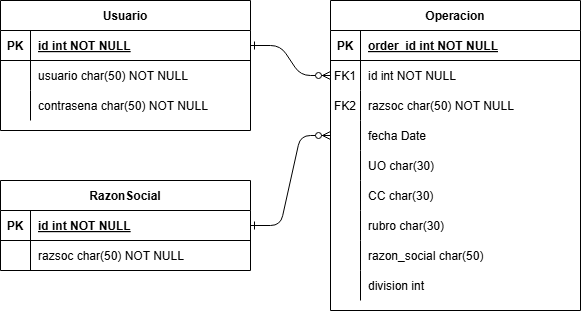

The diagram above was exported from draw.io. Its source (the exported page's mxGraphModel, read from the mxfile embedded in the PNG):
<mxGraphModel dx="1674" dy="746" grid="1" gridSize="10" guides="1" tooltips="1" connect="1" arrows="1" fold="1" page="1" pageScale="1" pageWidth="850" pageHeight="1100" math="0" shadow="0" extFonts="Permanent Marker^https://fonts.googleapis.com/css?family=Permanent+Marker">
  <root>
    <mxCell id="0" />
    <mxCell id="1" parent="0" />
    <mxCell id="C-vyLk0tnHw3VtMMgP7b-1" value="" style="edgeStyle=entityRelationEdgeStyle;endArrow=ERzeroToMany;startArrow=ERone;endFill=1;startFill=0;" parent="1" source="C-vyLk0tnHw3VtMMgP7b-24" target="C-vyLk0tnHw3VtMMgP7b-6" edge="1">
      <mxGeometry width="100" height="100" relative="1" as="geometry">
        <mxPoint x="340" y="720" as="sourcePoint" />
        <mxPoint x="440" y="620" as="targetPoint" />
      </mxGeometry>
    </mxCell>
    <mxCell id="C-vyLk0tnHw3VtMMgP7b-2" value="Operacion" style="shape=table;startSize=30;container=1;collapsible=1;childLayout=tableLayout;fixedRows=1;rowLines=0;fontStyle=1;align=center;resizeLast=1;" parent="1" vertex="1">
      <mxGeometry x="450" y="120" width="250" height="310" as="geometry" />
    </mxCell>
    <mxCell id="C-vyLk0tnHw3VtMMgP7b-3" value="" style="shape=partialRectangle;collapsible=0;dropTarget=0;pointerEvents=0;fillColor=none;points=[[0,0.5],[1,0.5]];portConstraint=eastwest;top=0;left=0;right=0;bottom=1;" parent="C-vyLk0tnHw3VtMMgP7b-2" vertex="1">
      <mxGeometry y="30" width="250" height="30" as="geometry" />
    </mxCell>
    <mxCell id="C-vyLk0tnHw3VtMMgP7b-4" value="PK" style="shape=partialRectangle;overflow=hidden;connectable=0;fillColor=none;top=0;left=0;bottom=0;right=0;fontStyle=1;" parent="C-vyLk0tnHw3VtMMgP7b-3" vertex="1">
      <mxGeometry width="30" height="30" as="geometry">
        <mxRectangle width="30" height="30" as="alternateBounds" />
      </mxGeometry>
    </mxCell>
    <mxCell id="C-vyLk0tnHw3VtMMgP7b-5" value="order_id int NOT NULL " style="shape=partialRectangle;overflow=hidden;connectable=0;fillColor=none;top=0;left=0;bottom=0;right=0;align=left;spacingLeft=6;fontStyle=5;" parent="C-vyLk0tnHw3VtMMgP7b-3" vertex="1">
      <mxGeometry x="30" width="220" height="30" as="geometry">
        <mxRectangle width="220" height="30" as="alternateBounds" />
      </mxGeometry>
    </mxCell>
    <mxCell id="C-vyLk0tnHw3VtMMgP7b-6" value="" style="shape=partialRectangle;collapsible=0;dropTarget=0;pointerEvents=0;fillColor=none;points=[[0,0.5],[1,0.5]];portConstraint=eastwest;top=0;left=0;right=0;bottom=0;" parent="C-vyLk0tnHw3VtMMgP7b-2" vertex="1">
      <mxGeometry y="60" width="250" height="30" as="geometry" />
    </mxCell>
    <mxCell id="C-vyLk0tnHw3VtMMgP7b-7" value="FK1" style="shape=partialRectangle;overflow=hidden;connectable=0;fillColor=none;top=0;left=0;bottom=0;right=0;" parent="C-vyLk0tnHw3VtMMgP7b-6" vertex="1">
      <mxGeometry width="30" height="30" as="geometry">
        <mxRectangle width="30" height="30" as="alternateBounds" />
      </mxGeometry>
    </mxCell>
    <mxCell id="C-vyLk0tnHw3VtMMgP7b-8" value="id int NOT NULL" style="shape=partialRectangle;overflow=hidden;connectable=0;fillColor=none;top=0;left=0;bottom=0;right=0;align=left;spacingLeft=6;" parent="C-vyLk0tnHw3VtMMgP7b-6" vertex="1">
      <mxGeometry x="30" width="220" height="30" as="geometry">
        <mxRectangle width="220" height="30" as="alternateBounds" />
      </mxGeometry>
    </mxCell>
    <mxCell id="POi-kYfWrHiqVKlpbfCU-11" value="" style="shape=partialRectangle;collapsible=0;dropTarget=0;pointerEvents=0;fillColor=none;points=[[0,0.5],[1,0.5]];portConstraint=eastwest;top=0;left=0;right=0;bottom=0;" vertex="1" parent="C-vyLk0tnHw3VtMMgP7b-2">
      <mxGeometry y="90" width="250" height="30" as="geometry" />
    </mxCell>
    <mxCell id="POi-kYfWrHiqVKlpbfCU-12" value="FK2" style="shape=partialRectangle;overflow=hidden;connectable=0;fillColor=none;top=0;left=0;bottom=0;right=0;" vertex="1" parent="POi-kYfWrHiqVKlpbfCU-11">
      <mxGeometry width="30" height="30" as="geometry">
        <mxRectangle width="30" height="30" as="alternateBounds" />
      </mxGeometry>
    </mxCell>
    <mxCell id="POi-kYfWrHiqVKlpbfCU-13" value="razsoc char(50) NOT NULL" style="shape=partialRectangle;overflow=hidden;connectable=0;fillColor=none;top=0;left=0;bottom=0;right=0;align=left;spacingLeft=6;" vertex="1" parent="POi-kYfWrHiqVKlpbfCU-11">
      <mxGeometry x="30" width="220" height="30" as="geometry">
        <mxRectangle width="220" height="30" as="alternateBounds" />
      </mxGeometry>
    </mxCell>
    <mxCell id="C-vyLk0tnHw3VtMMgP7b-9" value="" style="shape=partialRectangle;collapsible=0;dropTarget=0;pointerEvents=0;fillColor=none;points=[[0,0.5],[1,0.5]];portConstraint=eastwest;top=0;left=0;right=0;bottom=0;" parent="C-vyLk0tnHw3VtMMgP7b-2" vertex="1">
      <mxGeometry y="120" width="250" height="30" as="geometry" />
    </mxCell>
    <mxCell id="C-vyLk0tnHw3VtMMgP7b-10" value="" style="shape=partialRectangle;overflow=hidden;connectable=0;fillColor=none;top=0;left=0;bottom=0;right=0;" parent="C-vyLk0tnHw3VtMMgP7b-9" vertex="1">
      <mxGeometry width="30" height="30" as="geometry">
        <mxRectangle width="30" height="30" as="alternateBounds" />
      </mxGeometry>
    </mxCell>
    <mxCell id="C-vyLk0tnHw3VtMMgP7b-11" value="fecha Date " style="shape=partialRectangle;overflow=hidden;connectable=0;fillColor=none;top=0;left=0;bottom=0;right=0;align=left;spacingLeft=6;" parent="C-vyLk0tnHw3VtMMgP7b-9" vertex="1">
      <mxGeometry x="30" width="220" height="30" as="geometry">
        <mxRectangle width="220" height="30" as="alternateBounds" />
      </mxGeometry>
    </mxCell>
    <mxCell id="RZlu-WTaN5drtzkt-xYo-4" value="" style="shape=partialRectangle;collapsible=0;dropTarget=0;pointerEvents=0;fillColor=none;points=[[0,0.5],[1,0.5]];portConstraint=eastwest;top=0;left=0;right=0;bottom=0;" parent="C-vyLk0tnHw3VtMMgP7b-2" vertex="1">
      <mxGeometry y="150" width="250" height="30" as="geometry" />
    </mxCell>
    <mxCell id="RZlu-WTaN5drtzkt-xYo-5" value="" style="shape=partialRectangle;overflow=hidden;connectable=0;fillColor=none;top=0;left=0;bottom=0;right=0;" parent="RZlu-WTaN5drtzkt-xYo-4" vertex="1">
      <mxGeometry width="30" height="30" as="geometry">
        <mxRectangle width="30" height="30" as="alternateBounds" />
      </mxGeometry>
    </mxCell>
    <mxCell id="RZlu-WTaN5drtzkt-xYo-6" value="UO char(30)" style="shape=partialRectangle;overflow=hidden;connectable=0;fillColor=none;top=0;left=0;bottom=0;right=0;align=left;spacingLeft=6;" parent="RZlu-WTaN5drtzkt-xYo-4" vertex="1">
      <mxGeometry x="30" width="220" height="30" as="geometry">
        <mxRectangle width="220" height="30" as="alternateBounds" />
      </mxGeometry>
    </mxCell>
    <mxCell id="RZlu-WTaN5drtzkt-xYo-7" value="" style="shape=partialRectangle;collapsible=0;dropTarget=0;pointerEvents=0;fillColor=none;points=[[0,0.5],[1,0.5]];portConstraint=eastwest;top=0;left=0;right=0;bottom=0;" parent="C-vyLk0tnHw3VtMMgP7b-2" vertex="1">
      <mxGeometry y="180" width="250" height="30" as="geometry" />
    </mxCell>
    <mxCell id="RZlu-WTaN5drtzkt-xYo-8" value="" style="shape=partialRectangle;overflow=hidden;connectable=0;fillColor=none;top=0;left=0;bottom=0;right=0;" parent="RZlu-WTaN5drtzkt-xYo-7" vertex="1">
      <mxGeometry width="30" height="30" as="geometry">
        <mxRectangle width="30" height="30" as="alternateBounds" />
      </mxGeometry>
    </mxCell>
    <mxCell id="RZlu-WTaN5drtzkt-xYo-9" value="CC char(30)" style="shape=partialRectangle;overflow=hidden;connectable=0;fillColor=none;top=0;left=0;bottom=0;right=0;align=left;spacingLeft=6;" parent="RZlu-WTaN5drtzkt-xYo-7" vertex="1">
      <mxGeometry x="30" width="220" height="30" as="geometry">
        <mxRectangle width="220" height="30" as="alternateBounds" />
      </mxGeometry>
    </mxCell>
    <mxCell id="RZlu-WTaN5drtzkt-xYo-10" value="" style="shape=partialRectangle;collapsible=0;dropTarget=0;pointerEvents=0;fillColor=none;points=[[0,0.5],[1,0.5]];portConstraint=eastwest;top=0;left=0;right=0;bottom=0;" parent="C-vyLk0tnHw3VtMMgP7b-2" vertex="1">
      <mxGeometry y="210" width="250" height="30" as="geometry" />
    </mxCell>
    <mxCell id="RZlu-WTaN5drtzkt-xYo-11" value="" style="shape=partialRectangle;overflow=hidden;connectable=0;fillColor=none;top=0;left=0;bottom=0;right=0;" parent="RZlu-WTaN5drtzkt-xYo-10" vertex="1">
      <mxGeometry width="30" height="30" as="geometry">
        <mxRectangle width="30" height="30" as="alternateBounds" />
      </mxGeometry>
    </mxCell>
    <mxCell id="RZlu-WTaN5drtzkt-xYo-12" value="rubro char(30)" style="shape=partialRectangle;overflow=hidden;connectable=0;fillColor=none;top=0;left=0;bottom=0;right=0;align=left;spacingLeft=6;" parent="RZlu-WTaN5drtzkt-xYo-10" vertex="1">
      <mxGeometry x="30" width="220" height="30" as="geometry">
        <mxRectangle width="220" height="30" as="alternateBounds" />
      </mxGeometry>
    </mxCell>
    <mxCell id="RZlu-WTaN5drtzkt-xYo-13" value="" style="shape=partialRectangle;collapsible=0;dropTarget=0;pointerEvents=0;fillColor=none;points=[[0,0.5],[1,0.5]];portConstraint=eastwest;top=0;left=0;right=0;bottom=0;" parent="C-vyLk0tnHw3VtMMgP7b-2" vertex="1">
      <mxGeometry y="240" width="250" height="30" as="geometry" />
    </mxCell>
    <mxCell id="RZlu-WTaN5drtzkt-xYo-14" value="" style="shape=partialRectangle;overflow=hidden;connectable=0;fillColor=none;top=0;left=0;bottom=0;right=0;" parent="RZlu-WTaN5drtzkt-xYo-13" vertex="1">
      <mxGeometry width="30" height="30" as="geometry">
        <mxRectangle width="30" height="30" as="alternateBounds" />
      </mxGeometry>
    </mxCell>
    <mxCell id="RZlu-WTaN5drtzkt-xYo-15" value="razon_social char(50)" style="shape=partialRectangle;overflow=hidden;connectable=0;fillColor=none;top=0;left=0;bottom=0;right=0;align=left;spacingLeft=6;" parent="RZlu-WTaN5drtzkt-xYo-13" vertex="1">
      <mxGeometry x="30" width="220" height="30" as="geometry">
        <mxRectangle width="220" height="30" as="alternateBounds" />
      </mxGeometry>
    </mxCell>
    <mxCell id="RZlu-WTaN5drtzkt-xYo-16" value="" style="shape=partialRectangle;collapsible=0;dropTarget=0;pointerEvents=0;fillColor=none;points=[[0,0.5],[1,0.5]];portConstraint=eastwest;top=0;left=0;right=0;bottom=0;" parent="C-vyLk0tnHw3VtMMgP7b-2" vertex="1">
      <mxGeometry y="270" width="250" height="30" as="geometry" />
    </mxCell>
    <mxCell id="RZlu-WTaN5drtzkt-xYo-17" value="" style="shape=partialRectangle;overflow=hidden;connectable=0;fillColor=none;top=0;left=0;bottom=0;right=0;" parent="RZlu-WTaN5drtzkt-xYo-16" vertex="1">
      <mxGeometry width="30" height="30" as="geometry">
        <mxRectangle width="30" height="30" as="alternateBounds" />
      </mxGeometry>
    </mxCell>
    <mxCell id="RZlu-WTaN5drtzkt-xYo-18" value="division int" style="shape=partialRectangle;overflow=hidden;connectable=0;fillColor=none;top=0;left=0;bottom=0;right=0;align=left;spacingLeft=6;" parent="RZlu-WTaN5drtzkt-xYo-16" vertex="1">
      <mxGeometry x="30" width="220" height="30" as="geometry">
        <mxRectangle width="220" height="30" as="alternateBounds" />
      </mxGeometry>
    </mxCell>
    <mxCell id="C-vyLk0tnHw3VtMMgP7b-23" value="Usuario" style="shape=table;startSize=30;container=1;collapsible=1;childLayout=tableLayout;fixedRows=1;rowLines=0;fontStyle=1;align=center;resizeLast=1;" parent="1" vertex="1">
      <mxGeometry x="120" y="120" width="250" height="130" as="geometry" />
    </mxCell>
    <mxCell id="C-vyLk0tnHw3VtMMgP7b-24" value="" style="shape=partialRectangle;collapsible=0;dropTarget=0;pointerEvents=0;fillColor=none;points=[[0,0.5],[1,0.5]];portConstraint=eastwest;top=0;left=0;right=0;bottom=1;" parent="C-vyLk0tnHw3VtMMgP7b-23" vertex="1">
      <mxGeometry y="30" width="250" height="30" as="geometry" />
    </mxCell>
    <mxCell id="C-vyLk0tnHw3VtMMgP7b-25" value="PK" style="shape=partialRectangle;overflow=hidden;connectable=0;fillColor=none;top=0;left=0;bottom=0;right=0;fontStyle=1;" parent="C-vyLk0tnHw3VtMMgP7b-24" vertex="1">
      <mxGeometry width="30" height="30" as="geometry">
        <mxRectangle width="30" height="30" as="alternateBounds" />
      </mxGeometry>
    </mxCell>
    <mxCell id="C-vyLk0tnHw3VtMMgP7b-26" value="id int NOT NULL" style="shape=partialRectangle;overflow=hidden;connectable=0;fillColor=none;top=0;left=0;bottom=0;right=0;align=left;spacingLeft=6;fontStyle=5;" parent="C-vyLk0tnHw3VtMMgP7b-24" vertex="1">
      <mxGeometry x="30" width="220" height="30" as="geometry">
        <mxRectangle width="220" height="30" as="alternateBounds" />
      </mxGeometry>
    </mxCell>
    <mxCell id="RZlu-WTaN5drtzkt-xYo-1" value="" style="shape=partialRectangle;collapsible=0;dropTarget=0;pointerEvents=0;fillColor=none;points=[[0,0.5],[1,0.5]];portConstraint=eastwest;top=0;left=0;right=0;bottom=0;" parent="C-vyLk0tnHw3VtMMgP7b-23" vertex="1">
      <mxGeometry y="60" width="250" height="30" as="geometry" />
    </mxCell>
    <mxCell id="RZlu-WTaN5drtzkt-xYo-2" value="" style="shape=partialRectangle;overflow=hidden;connectable=0;fillColor=none;top=0;left=0;bottom=0;right=0;" parent="RZlu-WTaN5drtzkt-xYo-1" vertex="1">
      <mxGeometry width="30" height="30" as="geometry">
        <mxRectangle width="30" height="30" as="alternateBounds" />
      </mxGeometry>
    </mxCell>
    <mxCell id="RZlu-WTaN5drtzkt-xYo-3" value="usuario char(50) NOT NULL" style="shape=partialRectangle;overflow=hidden;connectable=0;fillColor=none;top=0;left=0;bottom=0;right=0;align=left;spacingLeft=6;" parent="RZlu-WTaN5drtzkt-xYo-1" vertex="1">
      <mxGeometry x="30" width="220" height="30" as="geometry">
        <mxRectangle width="220" height="30" as="alternateBounds" />
      </mxGeometry>
    </mxCell>
    <mxCell id="C-vyLk0tnHw3VtMMgP7b-27" value="" style="shape=partialRectangle;collapsible=0;dropTarget=0;pointerEvents=0;fillColor=none;points=[[0,0.5],[1,0.5]];portConstraint=eastwest;top=0;left=0;right=0;bottom=0;" parent="C-vyLk0tnHw3VtMMgP7b-23" vertex="1">
      <mxGeometry y="90" width="250" height="30" as="geometry" />
    </mxCell>
    <mxCell id="C-vyLk0tnHw3VtMMgP7b-28" value="" style="shape=partialRectangle;overflow=hidden;connectable=0;fillColor=none;top=0;left=0;bottom=0;right=0;" parent="C-vyLk0tnHw3VtMMgP7b-27" vertex="1">
      <mxGeometry width="30" height="30" as="geometry">
        <mxRectangle width="30" height="30" as="alternateBounds" />
      </mxGeometry>
    </mxCell>
    <mxCell id="C-vyLk0tnHw3VtMMgP7b-29" value="contrasena char(50) NOT NULL" style="shape=partialRectangle;overflow=hidden;connectable=0;fillColor=none;top=0;left=0;bottom=0;right=0;align=left;spacingLeft=6;" parent="C-vyLk0tnHw3VtMMgP7b-27" vertex="1">
      <mxGeometry x="30" width="220" height="30" as="geometry">
        <mxRectangle width="220" height="30" as="alternateBounds" />
      </mxGeometry>
    </mxCell>
    <mxCell id="POi-kYfWrHiqVKlpbfCU-1" value="RazonSocial" style="shape=table;startSize=30;container=1;collapsible=1;childLayout=tableLayout;fixedRows=1;rowLines=0;fontStyle=1;align=center;resizeLast=1;" vertex="1" parent="1">
      <mxGeometry x="120" y="300" width="250" height="90" as="geometry" />
    </mxCell>
    <mxCell id="POi-kYfWrHiqVKlpbfCU-2" value="" style="shape=partialRectangle;collapsible=0;dropTarget=0;pointerEvents=0;fillColor=none;points=[[0,0.5],[1,0.5]];portConstraint=eastwest;top=0;left=0;right=0;bottom=1;" vertex="1" parent="POi-kYfWrHiqVKlpbfCU-1">
      <mxGeometry y="30" width="250" height="30" as="geometry" />
    </mxCell>
    <mxCell id="POi-kYfWrHiqVKlpbfCU-3" value="PK" style="shape=partialRectangle;overflow=hidden;connectable=0;fillColor=none;top=0;left=0;bottom=0;right=0;fontStyle=1;" vertex="1" parent="POi-kYfWrHiqVKlpbfCU-2">
      <mxGeometry width="30" height="30" as="geometry">
        <mxRectangle width="30" height="30" as="alternateBounds" />
      </mxGeometry>
    </mxCell>
    <mxCell id="POi-kYfWrHiqVKlpbfCU-4" value="id int NOT NULL" style="shape=partialRectangle;overflow=hidden;connectable=0;fillColor=none;top=0;left=0;bottom=0;right=0;align=left;spacingLeft=6;fontStyle=5;" vertex="1" parent="POi-kYfWrHiqVKlpbfCU-2">
      <mxGeometry x="30" width="220" height="30" as="geometry">
        <mxRectangle width="220" height="30" as="alternateBounds" />
      </mxGeometry>
    </mxCell>
    <mxCell id="POi-kYfWrHiqVKlpbfCU-5" value="" style="shape=partialRectangle;collapsible=0;dropTarget=0;pointerEvents=0;fillColor=none;points=[[0,0.5],[1,0.5]];portConstraint=eastwest;top=0;left=0;right=0;bottom=0;" vertex="1" parent="POi-kYfWrHiqVKlpbfCU-1">
      <mxGeometry y="60" width="250" height="30" as="geometry" />
    </mxCell>
    <mxCell id="POi-kYfWrHiqVKlpbfCU-6" value="" style="shape=partialRectangle;overflow=hidden;connectable=0;fillColor=none;top=0;left=0;bottom=0;right=0;" vertex="1" parent="POi-kYfWrHiqVKlpbfCU-5">
      <mxGeometry width="30" height="30" as="geometry">
        <mxRectangle width="30" height="30" as="alternateBounds" />
      </mxGeometry>
    </mxCell>
    <mxCell id="POi-kYfWrHiqVKlpbfCU-7" value="razsoc char(50) NOT NULL" style="shape=partialRectangle;overflow=hidden;connectable=0;fillColor=none;top=0;left=0;bottom=0;right=0;align=left;spacingLeft=6;" vertex="1" parent="POi-kYfWrHiqVKlpbfCU-5">
      <mxGeometry x="30" width="220" height="30" as="geometry">
        <mxRectangle width="220" height="30" as="alternateBounds" />
      </mxGeometry>
    </mxCell>
    <mxCell id="POi-kYfWrHiqVKlpbfCU-14" value="" style="edgeStyle=entityRelationEdgeStyle;endArrow=ERzeroToMany;startArrow=ERone;endFill=1;startFill=0;exitX=1;exitY=0.5;exitDx=0;exitDy=0;entryX=0;entryY=0.5;entryDx=0;entryDy=0;" edge="1" parent="1" source="POi-kYfWrHiqVKlpbfCU-2" target="C-vyLk0tnHw3VtMMgP7b-9">
      <mxGeometry width="100" height="100" relative="1" as="geometry">
        <mxPoint x="370" y="270" as="sourcePoint" />
        <mxPoint x="450" y="300" as="targetPoint" />
      </mxGeometry>
    </mxCell>
  </root>
</mxGraphModel>